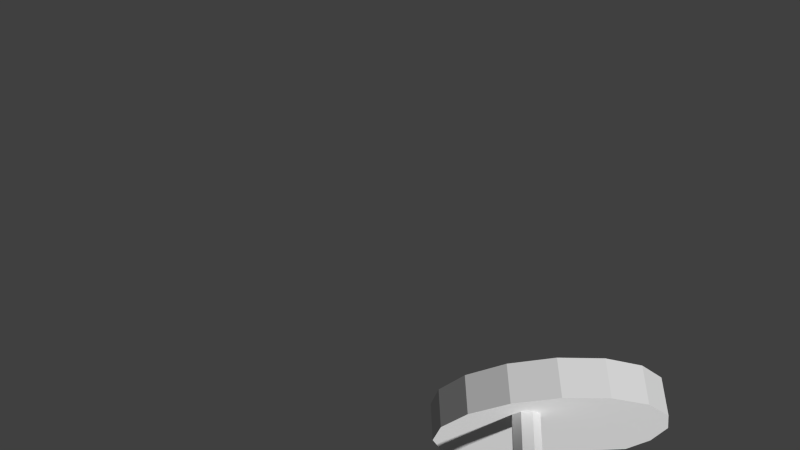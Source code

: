 # Source: lampada.blend  (saved by Blender 2.76.0; exported with 4.5.12 LTS)
import bpy
from mathutils import Matrix  # noqa: F401  (used for matrix-valued properties, if any)

bpy.ops.wm.read_factory_settings(use_empty=True)
scene = bpy.context.scene
scene.name = 'Scene'

# ---- collections
col_collection_1 = bpy.data.collections.new('Collection 1'); scene.collection.children.link(col_collection_1)

# ---- world
world_world = bpy.data.worlds.new('World'); scene.world = world_world
world_world.color = (0.05088, 0.05088, 0.05088)
world_world.use_sun_shadow = False
world_world.sun_shadow_jitter_overblur = 0.0
world_world.cycles.sampling_method = 'MANUAL'
world_world.cycles.sample_map_resolution = 256

# ---- cameras
cam_camera = bpy.data.cameras.new('Camera')
cam_camera.clip_end = 100.0
cam_camera.lens = 35.0
cam_camera.sensor_width = 32.0
cam_camera.sensor_height = 18.0
cam_camera.ortho_scale = 7.314
cam_camera.dof.focus_distance = 0.0
cam_camera.dof.aperture_fstop = 128.0

# ---- meshes
me_cylinder_001 = bpy.data.meshes.new('Cylinder.001')
me_cylinder_001.from_pydata([(0.0, 12.5, -2.0), (0.0, 12.5, 2.0), (4.784, 11.55, -2.0), (4.784, 11.55, 2.0), (8.839, 8.839, -2.0), (8.839, 8.839, 2.0), (11.55, 4.784, -2.0), (11.55, 4.784, 2.0), (12.5, -5.464e-07, -2.0), (12.5, -5.464e-07, 2.0), (11.55, -4.784, -2.0), (11.55, -4.784, 2.0), (8.839, -8.839, -2.0), (8.839, -8.839, 2.0), (4.784, -11.55, -2.0), (4.784, -11.55, 2.0), (1.887e-06, -12.5, -2.0), (1.887e-06, -12.5, 2.0), (-4.784, -11.55, -2.0), (-4.784, -11.55, 2.0), (-8.839, -8.839, -2.0), (-8.839, -8.839, 2.0), (-11.55, -4.784, -2.0), (-11.55, -4.784, 2.0), (-12.5, 1.491e-07, -2.0), (-12.5, 1.491e-07, 2.0), (-11.55, 4.784, -2.0), (-11.55, 4.784, 2.0), (-8.839, 8.839, -2.0), (-8.839, 8.839, 2.0), (-4.784, 11.55, -2.0), (-4.784, 11.55, 2.0), (1.628, 5.0, 41.15), (7.094, 1.5, 42.0), (3.274, 3.536, 38.02), (6.344, 1.061, 41.25), (3.956, -8.164e-08, 36.73), (6.034, 1.789e-08, 40.94), (3.274, -3.536, 38.02), (6.344, -1.061, 41.25), (1.628, -5.0, 41.15), (7.094, -1.5, 42.0), (-0.01766, -3.536, 44.28), (7.844, -1.061, 42.75), (-0.6994, 1.965e-07, 45.58), (8.155, -6.557e-08, 43.06), (-0.01766, 3.536, 44.28), (7.844, 1.061, 42.75), (8.0, 1.5, 2.0), (9.061, 1.061, 2.0), (9.5, -6.557e-08, 2.0), (9.061, -1.061, 2.0), (-4.093, 5.0, 38.14), (8.0, -1.5, 2.0), (6.939, -1.061, 2.0), (6.5, 1.789e-08, 2.0), (6.939, 1.061, 2.0), (11.27, -1.061, 27.96), (10.21, 1.5, 27.92), (10.21, -1.5, 28.0), (11.27, 1.061, 27.92), (11.71, -6.557e-08, 27.96), (9.151, -1.061, 27.89), (8.711, 1.789e-08, 27.81), (9.151, 1.061, 27.89), (11.19, -1.061, 12.9), (10.13, -1.5, 12.96), (9.072, -1.061, 13.01), (11.63, -6.557e-08, 13.03), (10.13, 1.5, 12.98), (11.19, 1.061, 13.06), (8.633, 1.789e-08, 13.02), (9.072, 1.061, 12.89), (-2.447, 3.536, 35.01), (-1.766, -8.164e-08, 33.72), (-2.447, -3.536, 35.01), (-4.093, -5.0, 38.14), (-5.739, -3.536, 41.27), (-6.421, 1.965e-07, 42.57), (-5.739, 3.536, 41.27)], [], [(0, 1, 3, 2), (2, 3, 5, 4), (4, 5, 7, 6), (6, 7, 9, 8), (8, 9, 11, 10), (10, 11, 13, 12), (12, 13, 15, 14), (14, 15, 17, 16), (16, 17, 19, 18), (18, 19, 21, 20), (20, 21, 23, 22), (22, 23, 25, 24), (24, 25, 27, 26), (26, 27, 29, 28), (3, 1, 31, 29, 27, 25, 23, 21, 19, 17, 15, 13, 11, 9, 7, 5), (30, 31, 1, 0), (28, 29, 31, 30), (0, 2, 4, 6, 8, 10, 12, 14, 16, 18, 20, 22, 24, 26, 28, 30), (32, 33, 35, 34), (34, 35, 37, 36), (36, 37, 39, 38), (38, 39, 41, 40), (40, 41, 43, 42), (42, 43, 45, 44), (35, 33, 47, 45, 43, 41, 39, 37), (46, 47, 33, 32), (44, 45, 47, 46), (40, 42, 77, 76), (48, 69, 70, 49), (49, 70, 68, 50), (50, 68, 65, 51), (51, 65, 66, 53), (32, 34, 73, 52), (60, 47, 45, 61), (72, 64, 58, 69), (71, 63, 64, 72), (48, 49, 50, 51, 53, 54, 55, 56), (64, 35, 33, 58), (53, 66, 67, 54), (67, 62, 63, 71), (63, 37, 35, 64), (65, 57, 59, 66), (66, 59, 62, 67), (68, 61, 57, 65), (69, 58, 60, 70), (70, 60, 61, 68), (55, 71, 72, 56), (54, 67, 71, 55), (56, 72, 69, 48), (46, 32, 52, 79), (59, 41, 39, 62), (58, 33, 47, 60), (52, 73, 74, 75, 76, 77, 78, 79), (62, 39, 37, 63), (61, 45, 43, 57), (57, 43, 41, 59), (36, 38, 75, 74), (42, 44, 78, 77), (38, 40, 76, 75), (44, 46, 79, 78), (34, 36, 74, 73)])
me_cylinder_001.use_remesh_preserve_volume = False
me_cylinder_001.use_remesh_preserve_attributes = False
me_cylinder_001.use_mirror_vertex_groups = False
me_cylinder_001.update()

# ---- objects
ob_cylinder_001 = bpy.data.objects.new('Cylinder.001', me_cylinder_001)
ob_camera = bpy.data.objects.new('Camera', cam_camera)

# ---- transforms, parenting, visibility, modifiers, constraints
ob_cylinder_001.location = (0.0, 0.0, 2.0)
ob_cylinder_001.lineart.crease_threshold = 0.0
ob_camera.location = (90.55, -25.0, 29.0)
ob_camera.rotation_euler = (-1.066, 12.53, -2.021)
ob_camera.scale = (22.25, 24.38, 10.74)
ob_camera.lock_rotations_4d = False
ob_camera.empty_display_type = 'ARROWS'
ob_camera.color = (0.0, 0.0, 0.0, 0.0)
ob_camera.display_type = 'WIRE'
ob_camera.lineart.crease_threshold = 0.0

# ---- collection membership
col_collection_1.objects.link(ob_cylinder_001)
col_collection_1.objects.link(ob_camera)

# ---- scene / render settings (as saved in the file)
scene.camera = ob_camera
scene.frame_start = 1; scene.frame_end = 250; scene.frame_set(0)
scene.render.engine = 'BLENDER_EEVEE_NEXT'
scene.render.resolution_percentage = 50
scene.render.dither_intensity = 0.0
scene.cycles.use_denoising = False
scene.cycles.samples = 10
scene.cycles.sampling_pattern = 'TABULATED_SOBOL'
scene.cycles.light_sampling_threshold = 0.0
scene.cycles.use_adaptive_sampling = False
scene.cycles.use_light_tree = False
scene.cycles.blur_glossy = 0.0
scene.cycles.pixel_filter_type = 'GAUSSIAN'
scene.cycles.sample_clamp_indirect = 0.0
scene.view_settings.view_transform = 'Standard'
bpy.context.view_layer.update()

# ---- added for rendering (the .blend has no usable light): sun
light_auto_sun = bpy.data.lights.new('AutoSun', 'SUN')
light_auto_sun.energy = 3.0
light_auto_sun.angle = 0.0523599
ob_auto_sun = bpy.data.objects.new('AutoSun', light_auto_sun)
scene.collection.objects.link(ob_auto_sun)
ob_auto_sun.rotation_euler = (0.872665, 0.174533, 0.523599)
bpy.context.view_layer.update()
